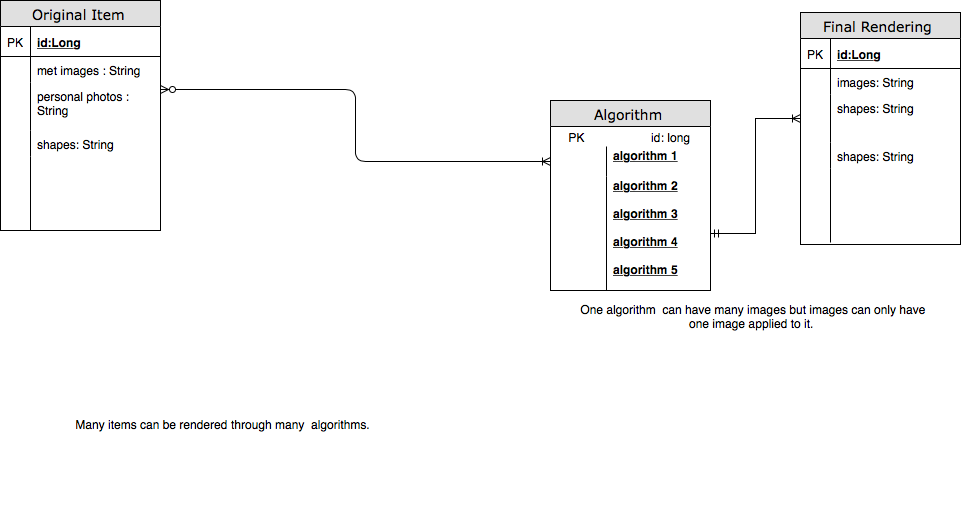

The diagram above was exported from draw.io. Its source (the exported page's mxGraphModel, read from the mxfile embedded in the PNG):
<mxGraphModel dx="1373" dy="873" grid="1" gridSize="10" guides="1" tooltips="1" connect="1" arrows="1" fold="1" page="1" pageScale="1" pageWidth="1100" pageHeight="850" background="#ffffff" math="0" shadow="0">
  <root>
    <mxCell id="0" />
    <mxCell id="1" parent="0" />
    <mxCell id="2e49270ec7c68f3f-19" value="Original Item" style="swimlane;html=1;fontStyle=0;childLayout=stackLayout;horizontal=1;startSize=26;fillColor=#e0e0e0;horizontalStack=0;resizeParent=1;resizeLast=0;collapsible=1;marginBottom=0;swimlaneFillColor=#ffffff;align=center;rounded=0;shadow=0;comic=0;labelBackgroundColor=none;strokeColor=#000000;strokeWidth=1;fontFamily=Verdana;fontSize=14;fontColor=#000000;" parent="1" vertex="1">
      <mxGeometry x="90" y="170" width="160" height="230" as="geometry" />
    </mxCell>
    <mxCell id="2e49270ec7c68f3f-20" value="id:Long" style="shape=partialRectangle;top=0;left=0;right=0;bottom=1;html=1;align=left;verticalAlign=middle;fillColor=none;spacingLeft=34;spacingRight=4;whiteSpace=wrap;overflow=hidden;rotatable=0;points=[[0,0.5],[1,0.5]];portConstraint=eastwest;dropTarget=0;fontStyle=5;" parent="2e49270ec7c68f3f-19" vertex="1">
      <mxGeometry y="26" width="160" height="30" as="geometry" />
    </mxCell>
    <mxCell id="2e49270ec7c68f3f-21" value="PK" style="shape=partialRectangle;top=0;left=0;bottom=0;html=1;fillColor=none;align=left;verticalAlign=middle;spacingLeft=4;spacingRight=4;whiteSpace=wrap;overflow=hidden;rotatable=0;points=[];portConstraint=eastwest;part=1;" parent="2e49270ec7c68f3f-20" vertex="1" connectable="0">
      <mxGeometry width="30" height="30" as="geometry" />
    </mxCell>
    <mxCell id="2e49270ec7c68f3f-22" value="met images : String" style="shape=partialRectangle;top=0;left=0;right=0;bottom=0;html=1;align=left;verticalAlign=top;fillColor=none;spacingLeft=34;spacingRight=4;whiteSpace=wrap;overflow=hidden;rotatable=0;points=[[0,0.5],[1,0.5]];portConstraint=eastwest;dropTarget=0;" parent="2e49270ec7c68f3f-19" vertex="1">
      <mxGeometry y="56" width="160" height="26" as="geometry" />
    </mxCell>
    <mxCell id="2e49270ec7c68f3f-23" value="" style="shape=partialRectangle;top=0;left=0;bottom=0;html=1;fillColor=none;align=left;verticalAlign=top;spacingLeft=4;spacingRight=4;whiteSpace=wrap;overflow=hidden;rotatable=0;points=[];portConstraint=eastwest;part=1;" parent="2e49270ec7c68f3f-22" vertex="1" connectable="0">
      <mxGeometry width="30" height="26" as="geometry" />
    </mxCell>
    <mxCell id="2e49270ec7c68f3f-24" value="personal photos : String" style="shape=partialRectangle;top=0;left=0;right=0;bottom=0;html=1;align=left;verticalAlign=top;fillColor=none;spacingLeft=34;spacingRight=4;whiteSpace=wrap;overflow=hidden;rotatable=0;points=[[0,0.5],[1,0.5]];portConstraint=eastwest;dropTarget=0;" parent="2e49270ec7c68f3f-19" vertex="1">
      <mxGeometry y="82" width="160" height="48" as="geometry" />
    </mxCell>
    <mxCell id="2e49270ec7c68f3f-25" value="" style="shape=partialRectangle;top=0;left=0;bottom=0;html=1;fillColor=none;align=left;verticalAlign=top;spacingLeft=4;spacingRight=4;whiteSpace=wrap;overflow=hidden;rotatable=0;points=[];portConstraint=eastwest;part=1;" parent="2e49270ec7c68f3f-24" vertex="1" connectable="0">
      <mxGeometry width="30" height="48" as="geometry" />
    </mxCell>
    <mxCell id="2e49270ec7c68f3f-26" value="shapes: String" style="shape=partialRectangle;top=0;left=0;right=0;bottom=0;html=1;align=left;verticalAlign=top;fillColor=none;spacingLeft=34;spacingRight=4;whiteSpace=wrap;overflow=hidden;rotatable=0;points=[[0,0.5],[1,0.5]];portConstraint=eastwest;dropTarget=0;" parent="2e49270ec7c68f3f-19" vertex="1">
      <mxGeometry y="130" width="160" height="26" as="geometry" />
    </mxCell>
    <mxCell id="2e49270ec7c68f3f-27" value="" style="shape=partialRectangle;top=0;left=0;bottom=0;html=1;fillColor=none;align=left;verticalAlign=top;spacingLeft=4;spacingRight=4;whiteSpace=wrap;overflow=hidden;rotatable=0;points=[];portConstraint=eastwest;part=1;" parent="2e49270ec7c68f3f-26" vertex="1" connectable="0">
      <mxGeometry width="30" height="26" as="geometry" />
    </mxCell>
    <mxCell id="2e49270ec7c68f3f-28" value="" style="shape=partialRectangle;top=0;left=0;right=0;bottom=0;html=1;align=left;verticalAlign=top;fillColor=none;spacingLeft=34;spacingRight=4;whiteSpace=wrap;overflow=hidden;rotatable=0;points=[[0,0.5],[1,0.5]];portConstraint=eastwest;dropTarget=0;" parent="2e49270ec7c68f3f-19" vertex="1">
      <mxGeometry y="156" width="160" height="74" as="geometry" />
    </mxCell>
    <mxCell id="2e49270ec7c68f3f-29" value="" style="shape=partialRectangle;top=0;left=0;bottom=0;html=1;fillColor=none;align=left;verticalAlign=top;spacingLeft=4;spacingRight=4;whiteSpace=wrap;overflow=hidden;rotatable=0;points=[];portConstraint=eastwest;part=1;" parent="2e49270ec7c68f3f-28" vertex="1" connectable="0">
      <mxGeometry width="30" height="74" as="geometry" />
    </mxCell>
    <mxCell id="2e49270ec7c68f3f-48" value="Algorithm" style="swimlane;html=1;fontStyle=0;childLayout=stackLayout;horizontal=1;startSize=26;fillColor=#e0e0e0;horizontalStack=0;resizeParent=1;resizeLast=0;collapsible=1;marginBottom=0;swimlaneFillColor=#ffffff;align=center;rounded=0;shadow=0;comic=0;labelBackgroundColor=none;strokeColor=#000000;strokeWidth=1;fontFamily=Verdana;fontSize=14;fontColor=#000000;" parent="1" vertex="1">
      <mxGeometry x="640" y="270" width="160" height="190" as="geometry" />
    </mxCell>
    <mxCell id="VSPYOYoHq50GBPy6o7N2-1" value="PK &amp;nbsp; &amp;nbsp; &amp;nbsp; &amp;nbsp; &amp;nbsp; &amp;nbsp; &amp;nbsp; &amp;nbsp; &amp;nbsp; &amp;nbsp;id: long&amp;nbsp;" style="text;html=1;strokeColor=none;fillColor=none;align=center;verticalAlign=middle;whiteSpace=wrap;rounded=0;" vertex="1" parent="2e49270ec7c68f3f-48">
      <mxGeometry y="26" width="160" height="20" as="geometry" />
    </mxCell>
    <mxCell id="2e49270ec7c68f3f-49" value="algorithm 1&lt;br&gt;&lt;br&gt;" style="shape=partialRectangle;top=0;left=0;right=0;bottom=0;html=1;align=left;verticalAlign=middle;fillColor=none;spacingLeft=60;spacingRight=4;whiteSpace=wrap;overflow=hidden;rotatable=0;points=[[0,0.5],[1,0.5]];portConstraint=eastwest;dropTarget=0;fontStyle=5;" parent="2e49270ec7c68f3f-48" vertex="1">
      <mxGeometry y="46" width="160" height="30" as="geometry" />
    </mxCell>
    <mxCell id="2e49270ec7c68f3f-50" value="" style="shape=partialRectangle;fontStyle=1;top=0;left=0;bottom=0;html=1;fillColor=none;align=left;verticalAlign=middle;spacingLeft=4;spacingRight=4;whiteSpace=wrap;overflow=hidden;rotatable=0;points=[];portConstraint=eastwest;part=1;" parent="2e49270ec7c68f3f-49" vertex="1" connectable="0">
      <mxGeometry width="56" height="30" as="geometry" />
    </mxCell>
    <mxCell id="2e49270ec7c68f3f-51" value="&lt;span&gt;algorithm 2&lt;br&gt;&lt;br&gt;algorithm 3&lt;br&gt;&lt;br&gt;algorithm 4&lt;br&gt;&lt;br&gt;algorithm 5&lt;br&gt;&lt;br&gt;algorithm 6&lt;br&gt;&lt;/span&gt;" style="shape=partialRectangle;top=0;left=0;right=0;bottom=1;html=1;align=left;verticalAlign=middle;fillColor=none;spacingLeft=60;spacingRight=4;whiteSpace=wrap;overflow=hidden;rotatable=0;points=[[0,0.5],[1,0.5]];portConstraint=eastwest;dropTarget=0;fontStyle=5;" parent="2e49270ec7c68f3f-48" vertex="1">
      <mxGeometry y="76" width="160" height="114" as="geometry" />
    </mxCell>
    <mxCell id="2e49270ec7c68f3f-52" value="" style="shape=partialRectangle;fontStyle=1;top=0;left=0;bottom=0;html=1;fillColor=none;align=left;verticalAlign=middle;spacingLeft=4;spacingRight=4;whiteSpace=wrap;overflow=hidden;rotatable=0;points=[];portConstraint=eastwest;part=1;" parent="2e49270ec7c68f3f-51" vertex="1" connectable="0">
      <mxGeometry width="56" height="114.00000000000001" as="geometry" />
    </mxCell>
    <mxCell id="2e49270ec7c68f3f-56" value="" style="edgeStyle=orthogonalEdgeStyle;html=1;endArrow=ERzeroToMany;endFill=1;startArrow=ERoneToMany;labelBackgroundColor=none;fontFamily=Verdana;fontSize=14;entryX=1;entryY=0.154;exitX=0;exitY=0.5;entryDx=0;entryDy=0;entryPerimeter=0;startFill=0;" parent="1" source="2e49270ec7c68f3f-49" target="2e49270ec7c68f3f-24" edge="1">
      <mxGeometry width="100" height="100" relative="1" as="geometry">
        <mxPoint x="120" y="650" as="sourcePoint" />
        <mxPoint x="220" y="550" as="targetPoint" />
      </mxGeometry>
    </mxCell>
    <mxCell id="HS6NfVFAG5GIIpLbdvMb-11" value="Final Rendering" style="swimlane;html=1;fontStyle=0;childLayout=stackLayout;horizontal=1;startSize=26;fillColor=#e0e0e0;horizontalStack=0;resizeParent=1;resizeLast=0;collapsible=1;marginBottom=0;swimlaneFillColor=#ffffff;align=center;rounded=0;shadow=0;comic=0;labelBackgroundColor=none;strokeColor=#000000;strokeWidth=1;fontFamily=Verdana;fontSize=14;fontColor=#000000;" parent="1" vertex="1">
      <mxGeometry x="890" y="182" width="160" height="232" as="geometry" />
    </mxCell>
    <mxCell id="HS6NfVFAG5GIIpLbdvMb-12" value="id:Long" style="shape=partialRectangle;top=0;left=0;right=0;bottom=1;html=1;align=left;verticalAlign=middle;fillColor=none;spacingLeft=34;spacingRight=4;whiteSpace=wrap;overflow=hidden;rotatable=0;points=[[0,0.5],[1,0.5]];portConstraint=eastwest;dropTarget=0;fontStyle=5;" parent="HS6NfVFAG5GIIpLbdvMb-11" vertex="1">
      <mxGeometry y="26" width="160" height="30" as="geometry" />
    </mxCell>
    <mxCell id="HS6NfVFAG5GIIpLbdvMb-13" value="PK" style="shape=partialRectangle;top=0;left=0;bottom=0;html=1;fillColor=none;align=left;verticalAlign=middle;spacingLeft=4;spacingRight=4;whiteSpace=wrap;overflow=hidden;rotatable=0;points=[];portConstraint=eastwest;part=1;" parent="HS6NfVFAG5GIIpLbdvMb-12" vertex="1" connectable="0">
      <mxGeometry width="30" height="30" as="geometry" />
    </mxCell>
    <mxCell id="HS6NfVFAG5GIIpLbdvMb-14" value="images: String" style="shape=partialRectangle;top=0;left=0;right=0;bottom=0;html=1;align=left;verticalAlign=top;fillColor=none;spacingLeft=34;spacingRight=4;whiteSpace=wrap;overflow=hidden;rotatable=0;points=[[0,0.5],[1,0.5]];portConstraint=eastwest;dropTarget=0;" parent="HS6NfVFAG5GIIpLbdvMb-11" vertex="1">
      <mxGeometry y="56" width="160" height="26" as="geometry" />
    </mxCell>
    <mxCell id="HS6NfVFAG5GIIpLbdvMb-15" value="" style="shape=partialRectangle;top=0;left=0;bottom=0;html=1;fillColor=none;align=left;verticalAlign=top;spacingLeft=4;spacingRight=4;whiteSpace=wrap;overflow=hidden;rotatable=0;points=[];portConstraint=eastwest;part=1;" parent="HS6NfVFAG5GIIpLbdvMb-14" vertex="1" connectable="0">
      <mxGeometry width="30" height="26" as="geometry" />
    </mxCell>
    <mxCell id="HS6NfVFAG5GIIpLbdvMb-16" value="shapes: String" style="shape=partialRectangle;top=0;left=0;right=0;bottom=0;html=1;align=left;verticalAlign=top;fillColor=none;spacingLeft=34;spacingRight=4;whiteSpace=wrap;overflow=hidden;rotatable=0;points=[[0,0.5],[1,0.5]];portConstraint=eastwest;dropTarget=0;" parent="HS6NfVFAG5GIIpLbdvMb-11" vertex="1">
      <mxGeometry y="82" width="160" height="48" as="geometry" />
    </mxCell>
    <mxCell id="HS6NfVFAG5GIIpLbdvMb-17" value="" style="shape=partialRectangle;top=0;left=0;bottom=0;html=1;fillColor=none;align=left;verticalAlign=top;spacingLeft=4;spacingRight=4;whiteSpace=wrap;overflow=hidden;rotatable=0;points=[];portConstraint=eastwest;part=1;" parent="HS6NfVFAG5GIIpLbdvMb-16" vertex="1" connectable="0">
      <mxGeometry width="30" height="48" as="geometry" />
    </mxCell>
    <mxCell id="HS6NfVFAG5GIIpLbdvMb-18" value="shapes: String" style="shape=partialRectangle;top=0;left=0;right=0;bottom=0;html=1;align=left;verticalAlign=top;fillColor=none;spacingLeft=34;spacingRight=4;whiteSpace=wrap;overflow=hidden;rotatable=0;points=[[0,0.5],[1,0.5]];portConstraint=eastwest;dropTarget=0;" parent="HS6NfVFAG5GIIpLbdvMb-11" vertex="1">
      <mxGeometry y="130" width="160" height="26" as="geometry" />
    </mxCell>
    <mxCell id="HS6NfVFAG5GIIpLbdvMb-19" value="" style="shape=partialRectangle;top=0;left=0;bottom=0;html=1;fillColor=none;align=left;verticalAlign=top;spacingLeft=4;spacingRight=4;whiteSpace=wrap;overflow=hidden;rotatable=0;points=[];portConstraint=eastwest;part=1;" parent="HS6NfVFAG5GIIpLbdvMb-18" vertex="1" connectable="0">
      <mxGeometry width="30" height="26" as="geometry" />
    </mxCell>
    <mxCell id="HS6NfVFAG5GIIpLbdvMb-20" value="" style="shape=partialRectangle;top=0;left=0;right=0;bottom=0;html=1;align=left;verticalAlign=top;fillColor=none;spacingLeft=34;spacingRight=4;whiteSpace=wrap;overflow=hidden;rotatable=0;points=[[0,0.5],[1,0.5]];portConstraint=eastwest;dropTarget=0;" parent="HS6NfVFAG5GIIpLbdvMb-11" vertex="1">
      <mxGeometry y="156" width="160" height="74" as="geometry" />
    </mxCell>
    <mxCell id="HS6NfVFAG5GIIpLbdvMb-21" value="" style="shape=partialRectangle;top=0;left=0;bottom=0;html=1;fillColor=none;align=left;verticalAlign=top;spacingLeft=4;spacingRight=4;whiteSpace=wrap;overflow=hidden;rotatable=0;points=[];portConstraint=eastwest;part=1;" parent="HS6NfVFAG5GIIpLbdvMb-20" vertex="1" connectable="0">
      <mxGeometry width="30" height="74" as="geometry" />
    </mxCell>
    <mxCell id="HS6NfVFAG5GIIpLbdvMb-22" style="rounded=0;orthogonalLoop=1;jettySize=auto;html=1;exitX=1;exitY=0.5;exitDx=0;exitDy=0;entryX=0;entryY=0.5;entryDx=0;entryDy=0;edgeStyle=orthogonalEdgeStyle;endArrow=ERoneToMany;endFill=0;startArrow=ERmandOne;startFill=0;" parent="1" source="2e49270ec7c68f3f-51" target="HS6NfVFAG5GIIpLbdvMb-16" edge="1">
      <mxGeometry relative="1" as="geometry" />
    </mxCell>
    <mxCell id="HS6NfVFAG5GIIpLbdvMb-23" value="Many items can be rendered through many &amp;nbsp;algorithms. &amp;nbsp;" style="text;html=1;strokeColor=none;fillColor=none;align=center;verticalAlign=middle;whiteSpace=wrap;rounded=0;" parent="1" vertex="1">
      <mxGeometry x="140" y="508" width="350" height="170" as="geometry" />
    </mxCell>
    <mxCell id="HS6NfVFAG5GIIpLbdvMb-24" value="One algorithm &amp;nbsp;can have many images but images can only have one image applied to it.&amp;nbsp;" style="text;html=1;strokeColor=none;fillColor=none;align=center;verticalAlign=middle;whiteSpace=wrap;rounded=0;" parent="1" vertex="1">
      <mxGeometry x="668" y="400" width="350" height="170" as="geometry" />
    </mxCell>
  </root>
</mxGraphModel>